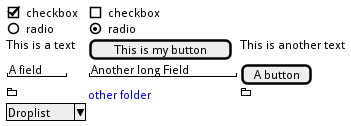

The diagram above was rendered by PlantUML. Its source (embedded in the PNG):
@startsalt
 {
 [X] checkbox|[] checkbox
 () radio | (X) radio
 This is a text|[This is my button]|This is another text
 "A field"|"Another long Field"|[A button]
 <<folder
 ............
 .XXXXX......
 .X...X......
 .XXXXXXXXXX.
 .X........X.
 .X........X.
 .X........X.
 .X........X.
 .XXXXXXXXXX.
 ............
 >>|<color:blue>other folder|<<folder>>
^Droplist^
}
@endsalt